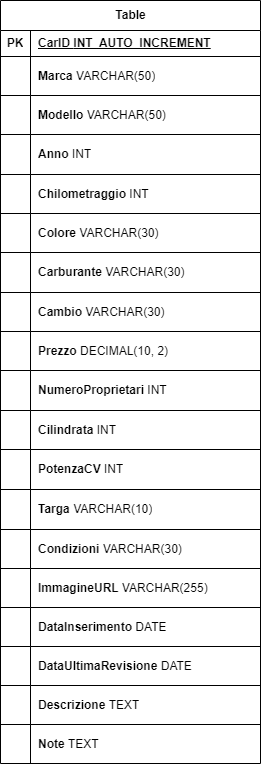

The diagram above was exported from draw.io. Its source (the exported page's mxGraphModel, read from the mxfile embedded in the PNG):
<mxGraphModel dx="1434" dy="772" grid="1" gridSize="10" guides="1" tooltips="1" connect="1" arrows="1" fold="1" page="1" pageScale="1" pageWidth="827" pageHeight="1169" math="0" shadow="0">
  <root>
    <mxCell id="0" />
    <mxCell id="1" parent="0" />
    <object label="Table" lk="" id="ZCFNmzdiIffFWoU2CcG8-1">
      <mxCell style="shape=table;startSize=30;container=1;collapsible=1;childLayout=tableLayout;fixedRows=100;rowLines=10;fontStyle=1;align=center;resizeLast=1;html=1;" vertex="1" parent="1">
        <mxGeometry x="250" y="30" width="260" height="763" as="geometry">
          <mxRectangle x="160" y="80" width="70" height="30" as="alternateBounds" />
        </mxGeometry>
      </mxCell>
    </object>
    <mxCell id="ZCFNmzdiIffFWoU2CcG8-2" value="" style="shape=tableRow;horizontal=0;startSize=0;swimlaneHead=0;swimlaneBody=0;fillColor=none;collapsible=0;dropTarget=0;points=[[0,0.5],[1,0.5]];portConstraint=eastwest;top=0;left=0;right=0;bottom=1;" vertex="1" parent="ZCFNmzdiIffFWoU2CcG8-1">
      <mxGeometry y="30" width="260" height="26" as="geometry" />
    </mxCell>
    <mxCell id="ZCFNmzdiIffFWoU2CcG8-3" value="PK" style="shape=partialRectangle;connectable=0;fillColor=none;top=0;left=0;bottom=0;right=0;fontStyle=1;overflow=hidden;whiteSpace=wrap;html=1;" vertex="1" parent="ZCFNmzdiIffFWoU2CcG8-2">
      <mxGeometry width="30" height="26" as="geometry">
        <mxRectangle width="30" height="26" as="alternateBounds" />
      </mxGeometry>
    </mxCell>
    <mxCell id="ZCFNmzdiIffFWoU2CcG8-4" value="CarID&amp;nbsp;&lt;span class=&quot;hljs-type&quot;&gt;INT&amp;nbsp;&lt;/span&gt;&amp;nbsp;AUTO_INCREMENT" style="shape=partialRectangle;connectable=0;fillColor=none;top=0;left=0;bottom=0;right=0;align=left;spacingLeft=6;fontStyle=5;overflow=hidden;whiteSpace=wrap;html=1;" vertex="1" parent="ZCFNmzdiIffFWoU2CcG8-2">
      <mxGeometry x="30" width="230" height="26" as="geometry">
        <mxRectangle width="230" height="26" as="alternateBounds" />
      </mxGeometry>
    </mxCell>
    <mxCell id="ZCFNmzdiIffFWoU2CcG8-5" value="" style="shape=tableRow;horizontal=0;startSize=0;swimlaneHead=0;swimlaneBody=0;fillColor=none;collapsible=0;dropTarget=0;points=[[0,0.5],[1,0.5]];portConstraint=eastwest;top=0;left=0;right=0;bottom=0;" vertex="1" parent="ZCFNmzdiIffFWoU2CcG8-1">
      <mxGeometry y="56" width="260" height="39" as="geometry" />
    </mxCell>
    <mxCell id="ZCFNmzdiIffFWoU2CcG8-6" value="" style="shape=partialRectangle;connectable=0;fillColor=none;top=0;left=0;bottom=0;right=0;editable=1;overflow=hidden;whiteSpace=wrap;html=1;" vertex="1" parent="ZCFNmzdiIffFWoU2CcG8-5">
      <mxGeometry width="30" height="39" as="geometry">
        <mxRectangle width="30" height="39" as="alternateBounds" />
      </mxGeometry>
    </mxCell>
    <mxCell id="ZCFNmzdiIffFWoU2CcG8-7" value="&lt;b&gt;Marca &lt;/b&gt;&lt;span class=&quot;hljs-type&quot;&gt;VARCHAR&lt;/span&gt;(&lt;span class=&quot;hljs-number&quot;&gt;50&lt;/span&gt;)" style="shape=partialRectangle;connectable=0;fillColor=none;top=0;left=0;bottom=0;right=0;align=left;spacingLeft=6;overflow=hidden;whiteSpace=wrap;html=1;" vertex="1" parent="ZCFNmzdiIffFWoU2CcG8-5">
      <mxGeometry x="30" width="230" height="39" as="geometry">
        <mxRectangle width="230" height="39" as="alternateBounds" />
      </mxGeometry>
    </mxCell>
    <mxCell id="ZCFNmzdiIffFWoU2CcG8-8" value="" style="shape=tableRow;horizontal=0;startSize=0;swimlaneHead=0;swimlaneBody=0;fillColor=none;collapsible=0;dropTarget=0;points=[[0,0.5],[1,0.5]];portConstraint=eastwest;top=0;left=0;right=0;bottom=0;" vertex="1" parent="ZCFNmzdiIffFWoU2CcG8-1">
      <mxGeometry y="95" width="260" height="39" as="geometry" />
    </mxCell>
    <mxCell id="ZCFNmzdiIffFWoU2CcG8-9" value="" style="shape=partialRectangle;connectable=0;fillColor=none;top=0;left=0;bottom=0;right=0;editable=1;overflow=hidden;whiteSpace=wrap;html=1;" vertex="1" parent="ZCFNmzdiIffFWoU2CcG8-8">
      <mxGeometry width="30" height="39" as="geometry">
        <mxRectangle width="30" height="39" as="alternateBounds" />
      </mxGeometry>
    </mxCell>
    <mxCell id="ZCFNmzdiIffFWoU2CcG8-10" value="&lt;b&gt;Modello&lt;/b&gt; &lt;span class=&quot;hljs-type&quot;&gt;VARCHAR&lt;/span&gt;(&lt;span class=&quot;hljs-number&quot;&gt;50&lt;/span&gt;)" style="shape=partialRectangle;connectable=0;fillColor=none;top=0;left=0;bottom=0;right=0;align=left;spacingLeft=6;overflow=hidden;whiteSpace=wrap;html=1;" vertex="1" parent="ZCFNmzdiIffFWoU2CcG8-8">
      <mxGeometry x="30" width="230" height="39" as="geometry">
        <mxRectangle width="230" height="39" as="alternateBounds" />
      </mxGeometry>
    </mxCell>
    <mxCell id="ZCFNmzdiIffFWoU2CcG8-11" value="" style="shape=tableRow;horizontal=0;startSize=0;swimlaneHead=0;swimlaneBody=0;fillColor=none;collapsible=0;dropTarget=0;points=[[0,0.5],[1,0.5]];portConstraint=eastwest;top=0;left=0;right=0;bottom=0;" vertex="1" parent="ZCFNmzdiIffFWoU2CcG8-1">
      <mxGeometry y="134" width="260" height="40" as="geometry" />
    </mxCell>
    <mxCell id="ZCFNmzdiIffFWoU2CcG8-12" value="" style="shape=partialRectangle;connectable=0;fillColor=none;top=0;left=0;bottom=0;right=0;editable=1;overflow=hidden;whiteSpace=wrap;html=1;" vertex="1" parent="ZCFNmzdiIffFWoU2CcG8-11">
      <mxGeometry width="30" height="40" as="geometry">
        <mxRectangle width="30" height="40" as="alternateBounds" />
      </mxGeometry>
    </mxCell>
    <mxCell id="ZCFNmzdiIffFWoU2CcG8-13" value="&lt;b&gt;Anno &lt;/b&gt;&lt;span class=&quot;hljs-type&quot;&gt;INT&lt;/span&gt;" style="shape=partialRectangle;connectable=0;fillColor=none;top=0;left=0;bottom=0;right=0;align=left;spacingLeft=6;overflow=hidden;whiteSpace=wrap;html=1;" vertex="1" parent="ZCFNmzdiIffFWoU2CcG8-11">
      <mxGeometry x="30" width="230" height="40" as="geometry">
        <mxRectangle width="230" height="40" as="alternateBounds" />
      </mxGeometry>
    </mxCell>
    <mxCell id="ZCFNmzdiIffFWoU2CcG8-28" value="" style="shape=tableRow;horizontal=0;startSize=0;swimlaneHead=0;swimlaneBody=0;fillColor=none;collapsible=0;dropTarget=0;points=[[0,0.5],[1,0.5]];portConstraint=eastwest;top=0;left=0;right=0;bottom=0;" vertex="1" parent="ZCFNmzdiIffFWoU2CcG8-1">
      <mxGeometry y="174" width="260" height="39" as="geometry" />
    </mxCell>
    <mxCell id="ZCFNmzdiIffFWoU2CcG8-29" value="" style="shape=partialRectangle;connectable=0;fillColor=none;top=0;left=0;bottom=0;right=0;editable=1;overflow=hidden;whiteSpace=wrap;html=1;" vertex="1" parent="ZCFNmzdiIffFWoU2CcG8-28">
      <mxGeometry width="30" height="39" as="geometry">
        <mxRectangle width="30" height="39" as="alternateBounds" />
      </mxGeometry>
    </mxCell>
    <mxCell id="ZCFNmzdiIffFWoU2CcG8-30" value="&lt;b&gt;Chilometraggio &lt;/b&gt;&lt;span class=&quot;hljs-type&quot;&gt;INT&lt;/span&gt;" style="shape=partialRectangle;connectable=0;fillColor=none;top=0;left=0;bottom=0;right=0;align=left;spacingLeft=6;overflow=hidden;whiteSpace=wrap;html=1;" vertex="1" parent="ZCFNmzdiIffFWoU2CcG8-28">
      <mxGeometry x="30" width="230" height="39" as="geometry">
        <mxRectangle width="230" height="39" as="alternateBounds" />
      </mxGeometry>
    </mxCell>
    <mxCell id="ZCFNmzdiIffFWoU2CcG8-31" value="" style="shape=tableRow;horizontal=0;startSize=0;swimlaneHead=0;swimlaneBody=0;fillColor=none;collapsible=0;dropTarget=0;points=[[0,0.5],[1,0.5]];portConstraint=eastwest;top=0;left=0;right=0;bottom=0;" vertex="1" parent="ZCFNmzdiIffFWoU2CcG8-1">
      <mxGeometry y="213" width="260" height="39" as="geometry" />
    </mxCell>
    <mxCell id="ZCFNmzdiIffFWoU2CcG8-32" value="" style="shape=partialRectangle;connectable=0;fillColor=none;top=0;left=0;bottom=0;right=0;editable=1;overflow=hidden;whiteSpace=wrap;html=1;" vertex="1" parent="ZCFNmzdiIffFWoU2CcG8-31">
      <mxGeometry width="30" height="39" as="geometry">
        <mxRectangle width="30" height="39" as="alternateBounds" />
      </mxGeometry>
    </mxCell>
    <mxCell id="ZCFNmzdiIffFWoU2CcG8-33" value="&lt;b&gt;Colore &lt;/b&gt;&lt;span class=&quot;hljs-type&quot;&gt;VARCHAR&lt;/span&gt;(&lt;span class=&quot;hljs-number&quot;&gt;30&lt;/span&gt;)" style="shape=partialRectangle;connectable=0;fillColor=none;top=0;left=0;bottom=0;right=0;align=left;spacingLeft=6;overflow=hidden;whiteSpace=wrap;html=1;" vertex="1" parent="ZCFNmzdiIffFWoU2CcG8-31">
      <mxGeometry x="30" width="230" height="39" as="geometry">
        <mxRectangle width="230" height="39" as="alternateBounds" />
      </mxGeometry>
    </mxCell>
    <mxCell id="ZCFNmzdiIffFWoU2CcG8-34" value="" style="shape=tableRow;horizontal=0;startSize=0;swimlaneHead=0;swimlaneBody=0;fillColor=none;collapsible=0;dropTarget=0;points=[[0,0.5],[1,0.5]];portConstraint=eastwest;top=0;left=0;right=0;bottom=0;" vertex="1" parent="ZCFNmzdiIffFWoU2CcG8-1">
      <mxGeometry y="252" width="260" height="40" as="geometry" />
    </mxCell>
    <mxCell id="ZCFNmzdiIffFWoU2CcG8-35" value="" style="shape=partialRectangle;connectable=0;fillColor=none;top=0;left=0;bottom=0;right=0;editable=1;overflow=hidden;whiteSpace=wrap;html=1;" vertex="1" parent="ZCFNmzdiIffFWoU2CcG8-34">
      <mxGeometry width="30" height="40" as="geometry">
        <mxRectangle width="30" height="40" as="alternateBounds" />
      </mxGeometry>
    </mxCell>
    <mxCell id="ZCFNmzdiIffFWoU2CcG8-36" value="&lt;b&gt;Carburante&lt;/b&gt;&amp;nbsp;&lt;span class=&quot;hljs-type&quot;&gt;VARCHAR&lt;/span&gt;(&lt;span class=&quot;hljs-number&quot;&gt;30&lt;/span&gt;)" style="shape=partialRectangle;connectable=0;fillColor=none;top=0;left=0;bottom=0;right=0;align=left;spacingLeft=6;overflow=hidden;whiteSpace=wrap;html=1;" vertex="1" parent="ZCFNmzdiIffFWoU2CcG8-34">
      <mxGeometry x="30" width="230" height="40" as="geometry">
        <mxRectangle width="230" height="40" as="alternateBounds" />
      </mxGeometry>
    </mxCell>
    <mxCell id="ZCFNmzdiIffFWoU2CcG8-37" value="" style="shape=tableRow;horizontal=0;startSize=0;swimlaneHead=0;swimlaneBody=0;fillColor=none;collapsible=0;dropTarget=0;points=[[0,0.5],[1,0.5]];portConstraint=eastwest;top=0;left=0;right=0;bottom=0;" vertex="1" parent="ZCFNmzdiIffFWoU2CcG8-1">
      <mxGeometry y="292" width="260" height="39" as="geometry" />
    </mxCell>
    <mxCell id="ZCFNmzdiIffFWoU2CcG8-38" value="" style="shape=partialRectangle;connectable=0;fillColor=none;top=0;left=0;bottom=0;right=0;editable=1;overflow=hidden;whiteSpace=wrap;html=1;" vertex="1" parent="ZCFNmzdiIffFWoU2CcG8-37">
      <mxGeometry width="30" height="39" as="geometry">
        <mxRectangle width="30" height="39" as="alternateBounds" />
      </mxGeometry>
    </mxCell>
    <mxCell id="ZCFNmzdiIffFWoU2CcG8-39" value="&lt;b&gt;Cambio&amp;nbsp;&lt;/b&gt;&lt;span class=&quot;hljs-type&quot;&gt;VARCHAR&lt;/span&gt;(&lt;span class=&quot;hljs-number&quot;&gt;30&lt;/span&gt;)" style="shape=partialRectangle;connectable=0;fillColor=none;top=0;left=0;bottom=0;right=0;align=left;spacingLeft=6;overflow=hidden;whiteSpace=wrap;html=1;" vertex="1" parent="ZCFNmzdiIffFWoU2CcG8-37">
      <mxGeometry x="30" width="230" height="39" as="geometry">
        <mxRectangle width="230" height="39" as="alternateBounds" />
      </mxGeometry>
    </mxCell>
    <mxCell id="ZCFNmzdiIffFWoU2CcG8-40" value="" style="shape=tableRow;horizontal=0;startSize=0;swimlaneHead=0;swimlaneBody=0;fillColor=none;collapsible=0;dropTarget=0;points=[[0,0.5],[1,0.5]];portConstraint=eastwest;top=0;left=0;right=0;bottom=0;" vertex="1" parent="ZCFNmzdiIffFWoU2CcG8-1">
      <mxGeometry y="331" width="260" height="39" as="geometry" />
    </mxCell>
    <mxCell id="ZCFNmzdiIffFWoU2CcG8-41" value="" style="shape=partialRectangle;connectable=0;fillColor=none;top=0;left=0;bottom=0;right=0;editable=1;overflow=hidden;whiteSpace=wrap;html=1;" vertex="1" parent="ZCFNmzdiIffFWoU2CcG8-40">
      <mxGeometry width="30" height="39" as="geometry">
        <mxRectangle width="30" height="39" as="alternateBounds" />
      </mxGeometry>
    </mxCell>
    <mxCell id="ZCFNmzdiIffFWoU2CcG8-42" value="&lt;b&gt;Prezzo &lt;/b&gt;&lt;span class=&quot;hljs-type&quot;&gt;DECIMAL&lt;/span&gt;(&lt;span class=&quot;hljs-number&quot;&gt;10&lt;/span&gt;, &lt;span class=&quot;hljs-number&quot;&gt;2&lt;/span&gt;)" style="shape=partialRectangle;connectable=0;fillColor=none;top=0;left=0;bottom=0;right=0;align=left;spacingLeft=6;overflow=hidden;whiteSpace=wrap;html=1;" vertex="1" parent="ZCFNmzdiIffFWoU2CcG8-40">
      <mxGeometry x="30" width="230" height="39" as="geometry">
        <mxRectangle width="230" height="39" as="alternateBounds" />
      </mxGeometry>
    </mxCell>
    <mxCell id="ZCFNmzdiIffFWoU2CcG8-43" value="" style="shape=tableRow;horizontal=0;startSize=0;swimlaneHead=0;swimlaneBody=0;fillColor=none;collapsible=0;dropTarget=0;points=[[0,0.5],[1,0.5]];portConstraint=eastwest;top=0;left=0;right=0;bottom=0;" vertex="1" parent="ZCFNmzdiIffFWoU2CcG8-1">
      <mxGeometry y="370" width="260" height="40" as="geometry" />
    </mxCell>
    <mxCell id="ZCFNmzdiIffFWoU2CcG8-44" value="" style="shape=partialRectangle;connectable=0;fillColor=none;top=0;left=0;bottom=0;right=0;editable=1;overflow=hidden;whiteSpace=wrap;html=1;" vertex="1" parent="ZCFNmzdiIffFWoU2CcG8-43">
      <mxGeometry width="30" height="40" as="geometry">
        <mxRectangle width="30" height="40" as="alternateBounds" />
      </mxGeometry>
    </mxCell>
    <mxCell id="ZCFNmzdiIffFWoU2CcG8-45" value="&lt;b&gt;NumeroProprietari &lt;/b&gt;&lt;span class=&quot;hljs-type&quot;&gt;INT&lt;/span&gt;" style="shape=partialRectangle;connectable=0;fillColor=none;top=0;left=0;bottom=0;right=0;align=left;spacingLeft=6;overflow=hidden;whiteSpace=wrap;html=1;" vertex="1" parent="ZCFNmzdiIffFWoU2CcG8-43">
      <mxGeometry x="30" width="230" height="40" as="geometry">
        <mxRectangle width="230" height="40" as="alternateBounds" />
      </mxGeometry>
    </mxCell>
    <mxCell id="ZCFNmzdiIffFWoU2CcG8-46" value="" style="shape=tableRow;horizontal=0;startSize=0;swimlaneHead=0;swimlaneBody=0;fillColor=none;collapsible=0;dropTarget=0;points=[[0,0.5],[1,0.5]];portConstraint=eastwest;top=0;left=0;right=0;bottom=0;" vertex="1" parent="ZCFNmzdiIffFWoU2CcG8-1">
      <mxGeometry y="410" width="260" height="39" as="geometry" />
    </mxCell>
    <mxCell id="ZCFNmzdiIffFWoU2CcG8-47" value="" style="shape=partialRectangle;connectable=0;fillColor=none;top=0;left=0;bottom=0;right=0;editable=1;overflow=hidden;whiteSpace=wrap;html=1;" vertex="1" parent="ZCFNmzdiIffFWoU2CcG8-46">
      <mxGeometry width="30" height="39" as="geometry">
        <mxRectangle width="30" height="39" as="alternateBounds" />
      </mxGeometry>
    </mxCell>
    <mxCell id="ZCFNmzdiIffFWoU2CcG8-48" value="&lt;b&gt;Cilindrata &lt;/b&gt;&lt;span class=&quot;hljs-type&quot;&gt;INT&lt;/span&gt;" style="shape=partialRectangle;connectable=0;fillColor=none;top=0;left=0;bottom=0;right=0;align=left;spacingLeft=6;overflow=hidden;whiteSpace=wrap;html=1;" vertex="1" parent="ZCFNmzdiIffFWoU2CcG8-46">
      <mxGeometry x="30" width="230" height="39" as="geometry">
        <mxRectangle width="230" height="39" as="alternateBounds" />
      </mxGeometry>
    </mxCell>
    <mxCell id="ZCFNmzdiIffFWoU2CcG8-49" value="" style="shape=tableRow;horizontal=0;startSize=0;swimlaneHead=0;swimlaneBody=0;fillColor=none;collapsible=0;dropTarget=0;points=[[0,0.5],[1,0.5]];portConstraint=eastwest;top=0;left=0;right=0;bottom=0;" vertex="1" parent="ZCFNmzdiIffFWoU2CcG8-1">
      <mxGeometry y="449" width="260" height="40" as="geometry" />
    </mxCell>
    <mxCell id="ZCFNmzdiIffFWoU2CcG8-50" value="" style="shape=partialRectangle;connectable=0;fillColor=none;top=0;left=0;bottom=0;right=0;editable=1;overflow=hidden;whiteSpace=wrap;html=1;" vertex="1" parent="ZCFNmzdiIffFWoU2CcG8-49">
      <mxGeometry width="30" height="40" as="geometry">
        <mxRectangle width="30" height="40" as="alternateBounds" />
      </mxGeometry>
    </mxCell>
    <mxCell id="ZCFNmzdiIffFWoU2CcG8-51" value="&lt;b&gt;PotenzaCV &lt;/b&gt;&lt;span class=&quot;hljs-type&quot;&gt;INT&lt;/span&gt;" style="shape=partialRectangle;connectable=0;fillColor=none;top=0;left=0;bottom=0;right=0;align=left;spacingLeft=6;overflow=hidden;whiteSpace=wrap;html=1;" vertex="1" parent="ZCFNmzdiIffFWoU2CcG8-49">
      <mxGeometry x="30" width="230" height="40" as="geometry">
        <mxRectangle width="230" height="40" as="alternateBounds" />
      </mxGeometry>
    </mxCell>
    <mxCell id="ZCFNmzdiIffFWoU2CcG8-52" value="" style="shape=tableRow;horizontal=0;startSize=0;swimlaneHead=0;swimlaneBody=0;fillColor=none;collapsible=0;dropTarget=0;points=[[0,0.5],[1,0.5]];portConstraint=eastwest;top=0;left=0;right=0;bottom=0;" vertex="1" parent="ZCFNmzdiIffFWoU2CcG8-1">
      <mxGeometry y="489" width="260" height="40" as="geometry" />
    </mxCell>
    <mxCell id="ZCFNmzdiIffFWoU2CcG8-53" value="" style="shape=partialRectangle;connectable=0;fillColor=none;top=0;left=0;bottom=0;right=0;editable=1;overflow=hidden;whiteSpace=wrap;html=1;" vertex="1" parent="ZCFNmzdiIffFWoU2CcG8-52">
      <mxGeometry width="30" height="40" as="geometry">
        <mxRectangle width="30" height="40" as="alternateBounds" />
      </mxGeometry>
    </mxCell>
    <mxCell id="ZCFNmzdiIffFWoU2CcG8-54" value="&lt;b&gt;Targa &lt;/b&gt;&lt;span class=&quot;hljs-type&quot;&gt;VARCHAR&lt;/span&gt;(&lt;span class=&quot;hljs-number&quot;&gt;10&lt;/span&gt;)" style="shape=partialRectangle;connectable=0;fillColor=none;top=0;left=0;bottom=0;right=0;align=left;spacingLeft=6;overflow=hidden;whiteSpace=wrap;html=1;" vertex="1" parent="ZCFNmzdiIffFWoU2CcG8-52">
      <mxGeometry x="30" width="230" height="40" as="geometry">
        <mxRectangle width="230" height="40" as="alternateBounds" />
      </mxGeometry>
    </mxCell>
    <mxCell id="ZCFNmzdiIffFWoU2CcG8-55" value="" style="shape=tableRow;horizontal=0;startSize=0;swimlaneHead=0;swimlaneBody=0;fillColor=none;collapsible=0;dropTarget=0;points=[[0,0.5],[1,0.5]];portConstraint=eastwest;top=0;left=0;right=0;bottom=0;" vertex="1" parent="ZCFNmzdiIffFWoU2CcG8-1">
      <mxGeometry y="529" width="260" height="39" as="geometry" />
    </mxCell>
    <mxCell id="ZCFNmzdiIffFWoU2CcG8-56" value="" style="shape=partialRectangle;connectable=0;fillColor=none;top=0;left=0;bottom=0;right=0;editable=1;overflow=hidden;whiteSpace=wrap;html=1;" vertex="1" parent="ZCFNmzdiIffFWoU2CcG8-55">
      <mxGeometry width="30" height="39" as="geometry">
        <mxRectangle width="30" height="39" as="alternateBounds" />
      </mxGeometry>
    </mxCell>
    <mxCell id="ZCFNmzdiIffFWoU2CcG8-57" value="&lt;b&gt; Condizioni&amp;nbsp;&lt;/b&gt;&lt;span class=&quot;hljs-type&quot;&gt;VARCHAR&lt;/span&gt;(&lt;span class=&quot;hljs-number&quot;&gt;30&lt;/span&gt;)" style="shape=partialRectangle;connectable=0;fillColor=none;top=0;left=0;bottom=0;right=0;align=left;spacingLeft=6;overflow=hidden;whiteSpace=wrap;html=1;" vertex="1" parent="ZCFNmzdiIffFWoU2CcG8-55">
      <mxGeometry x="30" width="230" height="39" as="geometry">
        <mxRectangle width="230" height="39" as="alternateBounds" />
      </mxGeometry>
    </mxCell>
    <mxCell id="ZCFNmzdiIffFWoU2CcG8-101" value="" style="shape=tableRow;horizontal=0;startSize=0;swimlaneHead=0;swimlaneBody=0;fillColor=none;collapsible=0;dropTarget=0;points=[[0,0.5],[1,0.5]];portConstraint=eastwest;top=0;left=0;right=0;bottom=0;" vertex="1" parent="ZCFNmzdiIffFWoU2CcG8-1">
      <mxGeometry y="568" width="260" height="39" as="geometry" />
    </mxCell>
    <mxCell id="ZCFNmzdiIffFWoU2CcG8-102" value="" style="shape=partialRectangle;connectable=0;fillColor=none;top=0;left=0;bottom=0;right=0;editable=1;overflow=hidden;whiteSpace=wrap;html=1;" vertex="1" parent="ZCFNmzdiIffFWoU2CcG8-101">
      <mxGeometry width="30" height="39" as="geometry">
        <mxRectangle width="30" height="39" as="alternateBounds" />
      </mxGeometry>
    </mxCell>
    <mxCell id="ZCFNmzdiIffFWoU2CcG8-103" value="&lt;b&gt;ImmagineURL &lt;/b&gt;&lt;span class=&quot;hljs-type&quot;&gt;VARCHAR&lt;/span&gt;(&lt;span class=&quot;hljs-number&quot;&gt;255&lt;/span&gt;)" style="shape=partialRectangle;connectable=0;fillColor=none;top=0;left=0;bottom=0;right=0;align=left;spacingLeft=6;overflow=hidden;whiteSpace=wrap;html=1;" vertex="1" parent="ZCFNmzdiIffFWoU2CcG8-101">
      <mxGeometry x="30" width="230" height="39" as="geometry">
        <mxRectangle width="230" height="39" as="alternateBounds" />
      </mxGeometry>
    </mxCell>
    <mxCell id="ZCFNmzdiIffFWoU2CcG8-104" value="" style="shape=tableRow;horizontal=0;startSize=0;swimlaneHead=0;swimlaneBody=0;fillColor=none;collapsible=0;dropTarget=0;points=[[0,0.5],[1,0.5]];portConstraint=eastwest;top=0;left=0;right=0;bottom=0;" vertex="1" parent="ZCFNmzdiIffFWoU2CcG8-1">
      <mxGeometry y="607" width="260" height="39" as="geometry" />
    </mxCell>
    <mxCell id="ZCFNmzdiIffFWoU2CcG8-105" value="" style="shape=partialRectangle;connectable=0;fillColor=none;top=0;left=0;bottom=0;right=0;editable=1;overflow=hidden;whiteSpace=wrap;html=1;" vertex="1" parent="ZCFNmzdiIffFWoU2CcG8-104">
      <mxGeometry width="30" height="39" as="geometry">
        <mxRectangle width="30" height="39" as="alternateBounds" />
      </mxGeometry>
    </mxCell>
    <mxCell id="ZCFNmzdiIffFWoU2CcG8-106" value="&lt;b&gt;DataInserimento &lt;/b&gt;&lt;span class=&quot;hljs-type&quot;&gt;DATE&lt;/span&gt;" style="shape=partialRectangle;connectable=0;fillColor=none;top=0;left=0;bottom=0;right=0;align=left;spacingLeft=6;overflow=hidden;whiteSpace=wrap;html=1;" vertex="1" parent="ZCFNmzdiIffFWoU2CcG8-104">
      <mxGeometry x="30" width="230" height="39" as="geometry">
        <mxRectangle width="230" height="39" as="alternateBounds" />
      </mxGeometry>
    </mxCell>
    <mxCell id="ZCFNmzdiIffFWoU2CcG8-107" value="" style="shape=tableRow;horizontal=0;startSize=0;swimlaneHead=0;swimlaneBody=0;fillColor=none;collapsible=0;dropTarget=0;points=[[0,0.5],[1,0.5]];portConstraint=eastwest;top=0;left=0;right=0;bottom=0;" vertex="1" parent="ZCFNmzdiIffFWoU2CcG8-1">
      <mxGeometry y="646" width="260" height="39" as="geometry" />
    </mxCell>
    <mxCell id="ZCFNmzdiIffFWoU2CcG8-108" value="" style="shape=partialRectangle;connectable=0;fillColor=none;top=0;left=0;bottom=0;right=0;editable=1;overflow=hidden;whiteSpace=wrap;html=1;" vertex="1" parent="ZCFNmzdiIffFWoU2CcG8-107">
      <mxGeometry width="30" height="39" as="geometry">
        <mxRectangle width="30" height="39" as="alternateBounds" />
      </mxGeometry>
    </mxCell>
    <mxCell id="ZCFNmzdiIffFWoU2CcG8-109" value="&lt;b&gt;DataUltimaRevisione&lt;/b&gt; &lt;span class=&quot;hljs-type&quot;&gt;DATE&lt;/span&gt;" style="shape=partialRectangle;connectable=0;fillColor=none;top=0;left=0;bottom=0;right=0;align=left;spacingLeft=6;overflow=hidden;whiteSpace=wrap;html=1;" vertex="1" parent="ZCFNmzdiIffFWoU2CcG8-107">
      <mxGeometry x="30" width="230" height="39" as="geometry">
        <mxRectangle width="230" height="39" as="alternateBounds" />
      </mxGeometry>
    </mxCell>
    <mxCell id="ZCFNmzdiIffFWoU2CcG8-110" value="" style="shape=tableRow;horizontal=0;startSize=0;swimlaneHead=0;swimlaneBody=0;fillColor=none;collapsible=0;dropTarget=0;points=[[0,0.5],[1,0.5]];portConstraint=eastwest;top=0;left=0;right=0;bottom=0;" vertex="1" parent="ZCFNmzdiIffFWoU2CcG8-1">
      <mxGeometry y="685" width="260" height="39" as="geometry" />
    </mxCell>
    <mxCell id="ZCFNmzdiIffFWoU2CcG8-111" value="" style="shape=partialRectangle;connectable=0;fillColor=none;top=0;left=0;bottom=0;right=0;editable=1;overflow=hidden;whiteSpace=wrap;html=1;" vertex="1" parent="ZCFNmzdiIffFWoU2CcG8-110">
      <mxGeometry width="30" height="39" as="geometry">
        <mxRectangle width="30" height="39" as="alternateBounds" />
      </mxGeometry>
    </mxCell>
    <mxCell id="ZCFNmzdiIffFWoU2CcG8-112" value="&lt;b&gt;Descrizione &lt;/b&gt;TEXT" style="shape=partialRectangle;connectable=0;fillColor=none;top=0;left=0;bottom=0;right=0;align=left;spacingLeft=6;overflow=hidden;whiteSpace=wrap;html=1;" vertex="1" parent="ZCFNmzdiIffFWoU2CcG8-110">
      <mxGeometry x="30" width="230" height="39" as="geometry">
        <mxRectangle width="230" height="39" as="alternateBounds" />
      </mxGeometry>
    </mxCell>
    <mxCell id="ZCFNmzdiIffFWoU2CcG8-114" value="" style="shape=tableRow;horizontal=0;startSize=0;swimlaneHead=0;swimlaneBody=0;fillColor=none;collapsible=0;dropTarget=0;points=[[0,0.5],[1,0.5]];portConstraint=eastwest;top=0;left=0;right=0;bottom=0;" vertex="1" parent="ZCFNmzdiIffFWoU2CcG8-1">
      <mxGeometry y="724" width="260" height="39" as="geometry" />
    </mxCell>
    <mxCell id="ZCFNmzdiIffFWoU2CcG8-115" value="" style="shape=partialRectangle;connectable=0;fillColor=none;top=0;left=0;bottom=0;right=0;editable=1;overflow=hidden;whiteSpace=wrap;html=1;" vertex="1" parent="ZCFNmzdiIffFWoU2CcG8-114">
      <mxGeometry width="30" height="39" as="geometry">
        <mxRectangle width="30" height="39" as="alternateBounds" />
      </mxGeometry>
    </mxCell>
    <mxCell id="ZCFNmzdiIffFWoU2CcG8-116" value="&lt;b&gt;Note &lt;/b&gt;TEXT" style="shape=partialRectangle;connectable=0;fillColor=none;top=0;left=0;bottom=0;right=0;align=left;spacingLeft=6;overflow=hidden;whiteSpace=wrap;html=1;" vertex="1" parent="ZCFNmzdiIffFWoU2CcG8-114">
      <mxGeometry x="30" width="230" height="39" as="geometry">
        <mxRectangle width="230" height="39" as="alternateBounds" />
      </mxGeometry>
    </mxCell>
  </root>
</mxGraphModel>